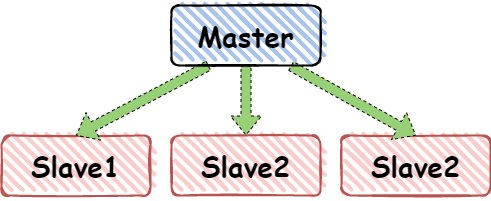

The diagram above was exported from draw.io. Its source (the exported page's mxGraphModel, read from the mxfile embedded in the PNG):
<mxGraphModel dx="1422" dy="706" grid="1" gridSize="10" guides="1" tooltips="1" connect="1" arrows="1" fold="1" page="1" pageScale="1" pageWidth="827" pageHeight="1169" math="0" shadow="0">
  <root>
    <mxCell id="0" />
    <mxCell id="1" parent="0" />
    <mxCell id="3nNtX-ZYsZZgdUE53XwY-51" value="" style="edgeStyle=orthogonalEdgeStyle;shape=flexArrow;rounded=0;orthogonalLoop=1;jettySize=auto;html=1;dashed=1;fontFamily=Comic Sans MS;fontSize=16;startArrow=none;startFill=0;fillColor=#97D077;" edge="1" parent="1" source="3nNtX-ZYsZZgdUE53XwY-4" target="3nNtX-ZYsZZgdUE53XwY-48">
      <mxGeometry relative="1" as="geometry" />
    </mxCell>
    <mxCell id="3nNtX-ZYsZZgdUE53XwY-47" value="&lt;h1&gt;Slave1&lt;/h1&gt;" style="rounded=1;whiteSpace=wrap;html=1;strokeWidth=2;fillWeight=4;hachureGap=8;hachureAngle=45;fillColor=#f8cecc;sketch=1;fontFamily=Comic Sans MS;fontSize=14;strokeColor=#b85450;" vertex="1" parent="1">
      <mxGeometry x="160" y="290" width="149" height="60" as="geometry" />
    </mxCell>
    <mxCell id="3nNtX-ZYsZZgdUE53XwY-48" value="&lt;h1&gt;Slave2&lt;/h1&gt;" style="rounded=1;whiteSpace=wrap;html=1;strokeWidth=2;fillWeight=4;hachureGap=8;hachureAngle=45;fillColor=#f8cecc;sketch=1;fontFamily=Comic Sans MS;fontSize=14;strokeColor=#b85450;" vertex="1" parent="1">
      <mxGeometry x="330" y="290" width="149" height="60" as="geometry" />
    </mxCell>
    <mxCell id="3nNtX-ZYsZZgdUE53XwY-49" value="&lt;h1&gt;Slave2&lt;/h1&gt;" style="rounded=1;whiteSpace=wrap;html=1;strokeWidth=2;fillWeight=4;hachureGap=8;hachureAngle=45;fillColor=#f8cecc;sketch=1;fontFamily=Comic Sans MS;fontSize=14;strokeColor=#b85450;" vertex="1" parent="1">
      <mxGeometry x="500" y="290" width="149" height="60" as="geometry" />
    </mxCell>
    <mxCell id="3nNtX-ZYsZZgdUE53XwY-50" value="" style="shape=flexArrow;endArrow=classic;html=1;rounded=0;dashed=1;fontFamily=Comic Sans MS;fontSize=16;fillColor=#97D077;exitX=0.25;exitY=1;exitDx=0;exitDy=0;entryX=0.5;entryY=0;entryDx=0;entryDy=0;" edge="1" parent="1" source="3nNtX-ZYsZZgdUE53XwY-4" target="3nNtX-ZYsZZgdUE53XwY-47">
      <mxGeometry width="50" height="50" relative="1" as="geometry">
        <mxPoint x="220" y="270" as="sourcePoint" />
        <mxPoint x="270" y="220" as="targetPoint" />
      </mxGeometry>
    </mxCell>
    <mxCell id="3nNtX-ZYsZZgdUE53XwY-52" value="" style="shape=flexArrow;endArrow=classic;html=1;rounded=0;dashed=1;fontFamily=Comic Sans MS;fontSize=16;fillColor=#97D077;exitX=0.8;exitY=1.006;exitDx=0;exitDy=0;entryX=0.5;entryY=0;entryDx=0;entryDy=0;exitPerimeter=0;" edge="1" parent="1" source="3nNtX-ZYsZZgdUE53XwY-4" target="3nNtX-ZYsZZgdUE53XwY-49">
      <mxGeometry width="50" height="50" relative="1" as="geometry">
        <mxPoint x="377.25" y="230" as="sourcePoint" />
        <mxPoint x="244.50000000000023" y="300" as="targetPoint" />
      </mxGeometry>
    </mxCell>
    <mxCell id="3nNtX-ZYsZZgdUE53XwY-4" value="&lt;h1&gt;Master&lt;/h1&gt;" style="rounded=1;whiteSpace=wrap;html=1;strokeWidth=2;fillWeight=4;hachureGap=8;hachureAngle=45;fillColor=#A9C4EB;sketch=1;fontFamily=Comic Sans MS;fontSize=14;" vertex="1" parent="1">
      <mxGeometry x="330" y="160" width="149" height="60" as="geometry" />
    </mxCell>
  </root>
</mxGraphModel>